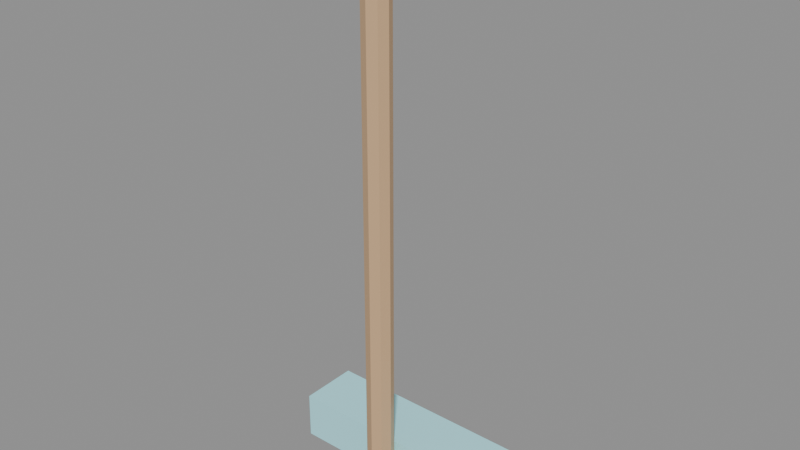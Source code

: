 # Source: tool_mop.blend  (saved by Blender 4.0.36; exported with 4.5.12 LTS)
import bpy
from mathutils import Matrix  # noqa: F401  (used for matrix-valued properties, if any)

bpy.ops.wm.read_factory_settings(use_empty=True)
scene = bpy.context.scene
scene.name = 'Scene'

# ---- materials (node trees are filled in below, after node groups)
mat_wood = bpy.data.materials.new('wood')
mat_wood.use_transparent_shadow = False
mat_cyan = bpy.data.materials.new('cyan')
mat_cyan.use_transparent_shadow = False

# ---- material node trees
mat_wood.use_nodes = True; mat_wood.node_tree.nodes.clear()
_N = mat_wood.node_tree.nodes; _L = mat_wood.node_tree.links
n0 = _N.new('ShaderNodeBsdfPrincipled'); n0.name = 'Principled BSDF'; n0.location = (10, 300)
n0.inputs[0].default_value = (0.62, 0.4, 0.22, 1.0)
n0.inputs[2].default_value = 0.48
n0.inputs[3].default_value = 1.45
n1 = _N.new('ShaderNodeOutputMaterial'); n1.name = 'Material Output'; n1.location = (300, 300)
_L.new(n0.outputs[0], n1.inputs[0])
n1.is_active_output = True
mat_cyan.use_nodes = True; mat_cyan.node_tree.nodes.clear()
_N = mat_cyan.node_tree.nodes; _L = mat_cyan.node_tree.links
n0 = _N.new('ShaderNodeBsdfPrincipled'); n0.name = 'Principled BSDF'; n0.location = (10, 300)
n0.inputs[0].default_value = (0.45, 0.92, 1.0, 1.0)
n0.inputs[2].default_value = 0.35
n0.inputs[3].default_value = 1.45
n1 = _N.new('ShaderNodeOutputMaterial'); n1.name = 'Material Output'; n1.location = (300, 300)
_L.new(n0.outputs[0], n1.inputs[0])
n1.is_active_output = True

# ---- meshes
me_cylinder = bpy.data.meshes.new('Cylinder')
me_cylinder.from_pydata([(0.0, 0.022, -0.475), (0.0, 0.022, 0.475), (0.01556, 0.01556, -0.475), (0.01556, 0.01556, 0.475), (0.022, 0.0, -0.475), (0.022, 0.0, 0.475), (0.01556, -0.01556, -0.475), (0.01556, -0.01556, 0.475), (0.0, -0.022, -0.475), (0.0, -0.022, 0.475), (-0.01556, -0.01556, -0.475), (-0.01556, -0.01556, 0.475), (-0.022, 0.0, -0.475), (-0.022, 0.0, 0.475), (-0.01556, 0.01556, -0.475), (-0.01556, 0.01556, 0.475)], [], [(0, 1, 3, 2), (2, 3, 5, 4), (4, 5, 7, 6), (6, 7, 9, 8), (8, 9, 11, 10), (10, 11, 13, 12), (3, 1, 15, 13, 11, 9, 7, 5), (12, 13, 15, 14), (14, 15, 1, 0), (0, 2, 4, 6, 8, 10, 12, 14)])
_uv = me_cylinder.uv_layers.new(name='UVMap')
_uv.uv.foreach_set('vector', [1.0, 0.5, 1.0, 1.0, 0.875, 1.0, 0.875, 0.5, 0.875, 0.5, 0.875, 1.0, 0.75, 1.0, 0.75, 0.5, 0.75, 0.5, 0.75, 1.0, 0.625, 1.0, 0.625, 0.5, 0.625, 0.5, 0.625, 1.0, 0.5, 1.0, 0.5, 0.5, 0.5, 0.5, 0.5, 1.0, 0.375, 1.0, 0.375, 0.5, 0.375, 0.5, 0.375, 1.0, 0.25, 1.0, 0.25, 0.5, 0.4197, 0.4197, 0.25, 0.49, 0.08029, 0.4197, 0.01, 0.25, 0.08029, 0.08029, 0.25, 0.01, 0.4197, 0.08029, 0.49, 0.25, 0.25, 0.5, 0.25, 1.0, 0.125, 1.0, 0.125, 0.5, 0.125, 0.5, 0.125, 1.0, 0.0, 1.0, 0.0, 0.5, 0.75, 0.49, 0.9197, 0.4197, 0.99, 0.25, 0.9197, 0.08029, 0.75, 0.01, 0.5803, 0.08029, 0.51, 0.25, 0.5803, 0.4197])
me_cylinder.materials.append(mat_wood)
me_cylinder.update()
me_cube = bpy.data.meshes.new('Cube')
me_cube.from_pydata([(-0.18, -0.05, -0.04), (-0.18, -0.05, 0.04), (-0.18, 0.05, -0.04), (-0.18, 0.05, 0.04), (0.18, -0.05, -0.04), (0.18, -0.05, 0.04), (0.18, 0.05, -0.04), (0.18, 0.05, 0.04)], [], [(0, 1, 3, 2), (2, 3, 7, 6), (6, 7, 5, 4), (4, 5, 1, 0), (2, 6, 4, 0), (7, 3, 1, 5)])
_uv = me_cube.uv_layers.new(name='UVMap')
_uv.uv.foreach_set('vector', [0.375, 0.0, 0.625, 0.0, 0.625, 0.25, 0.375, 0.25, 0.375, 0.25, 0.625, 0.25, 0.625, 0.5, 0.375, 0.5, 0.375, 0.5, 0.625, 0.5, 0.625, 0.75, 0.375, 0.75, 0.375, 0.75, 0.625, 0.75, 0.625, 1.0, 0.375, 1.0, 0.125, 0.5, 0.375, 0.5, 0.375, 0.75, 0.125, 0.75, 0.625, 0.5, 0.875, 0.5, 0.875, 0.75, 0.625, 0.75])
me_cube.materials.append(mat_cyan)
me_cube.update()

# ---- objects
ob_tool_mop = bpy.data.objects.new('tool_mop', None)
ob_stick = bpy.data.objects.new('stick', me_cylinder)
ob_head = bpy.data.objects.new('head', me_cube)

# ---- transforms, parenting, visibility, modifiers, constraints
ob_tool_mop.location = (0.0, 0.0, 0.0)
ob_tool_mop.empty_display_size = 0.12
ob_stick.parent = ob_tool_mop
ob_stick.location = (0.0, 0.05, 0.4)
ob_head.parent = ob_tool_mop
ob_head.location = (0.0, 0.12, -0.02)

# ---- collection membership
scene.collection.objects.link(ob_tool_mop)
scene.collection.objects.link(ob_stick)
scene.collection.objects.link(ob_head)

# ---- scene / render settings (as saved in the file)
scene.frame_start = 1; scene.frame_end = 250; scene.frame_set(1)
scene.render.engine = 'BLENDER_EEVEE_NEXT'
scene.cycles.sampling_pattern = 'TABULATED_SOBOL'
bpy.context.view_layer.update()

# ---- added for rendering (the .blend has no active camera and no usable light): camera, sun + grey world if the file has none
cam_auto = bpy.data.cameras.new('AutoCamera')
cam_auto.lens = 50.0
cam_auto.sensor_width = 36.0
cam_auto.clip_end = 1000.0
ob_auto_camera = bpy.data.objects.new('AutoCamera', cam_auto)
scene.collection.objects.link(ob_auto_camera)
ob_auto_camera.location = (0.949095, -1.03991, 1.15928)
ob_auto_camera.rotation_euler = (1.09748, -7.21219e-08, 0.694738)
scene.camera = ob_auto_camera
light_auto_sun = bpy.data.lights.new('AutoSun', 'SUN')
light_auto_sun.energy = 3.0
light_auto_sun.angle = 0.0523599
ob_auto_sun = bpy.data.objects.new('AutoSun', light_auto_sun)
scene.collection.objects.link(ob_auto_sun)
ob_auto_sun.rotation_euler = (0.872665, 0.174533, 0.523599)
if scene.world is None:
    world_auto = bpy.data.worlds.new('AutoWorld')
    world_auto.color = (0.3, 0.3, 0.3)
    scene.world = world_auto
bpy.context.view_layer.update()
